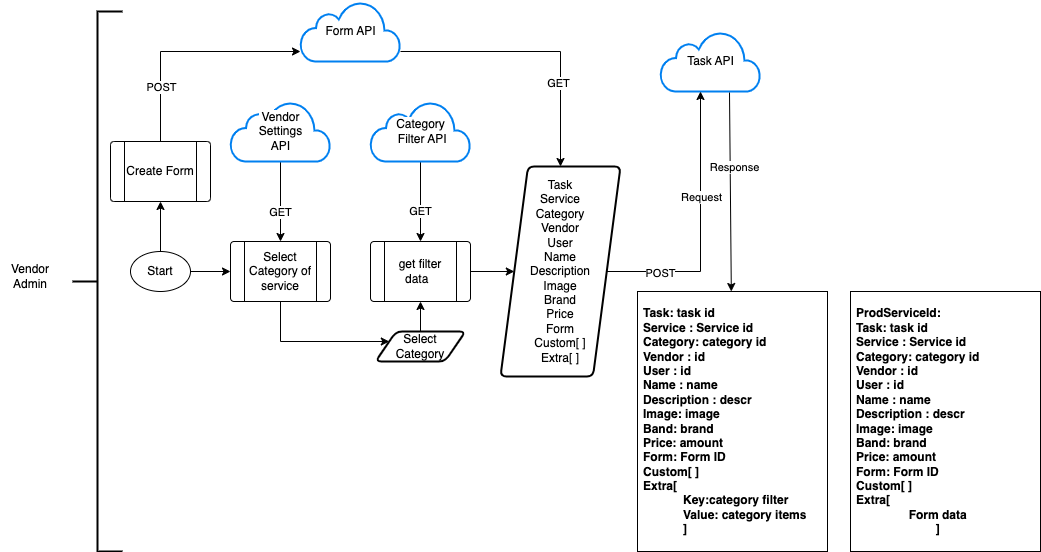

The diagram above was exported from draw.io. Its source (the exported page's mxGraphModel, read from the mxfile embedded in the PNG):
<mxGraphModel dx="663" dy="446" grid="1" gridSize="10" guides="1" tooltips="1" connect="1" arrows="1" fold="1" page="1" pageScale="1" pageWidth="827" pageHeight="1169" math="0" shadow="0">
  <root>
    <mxCell id="0" />
    <mxCell id="1" parent="0" />
    <mxCell id="X72t_BZl-asWM4cWVI5v-5" value="Task API" style="html=1;verticalLabelPosition=middle;align=center;labelBackgroundColor=#ffffff;verticalAlign=middle;strokeWidth=2;strokeColor=#0080F0;shadow=0;dashed=0;shape=mxgraph.ios7.icons.cloud;labelPosition=center;" vertex="1" parent="1">
      <mxGeometry x="660" y="160" width="100" height="60" as="geometry" />
    </mxCell>
    <mxCell id="X72t_BZl-asWM4cWVI5v-26" value="" style="edgeStyle=orthogonalEdgeStyle;rounded=0;orthogonalLoop=1;jettySize=auto;html=1;" edge="1" parent="1" source="X72t_BZl-asWM4cWVI5v-6" target="X72t_BZl-asWM4cWVI5v-13">
      <mxGeometry relative="1" as="geometry">
        <Array as="points">
          <mxPoint x="560" y="180" />
        </Array>
      </mxGeometry>
    </mxCell>
    <mxCell id="X72t_BZl-asWM4cWVI5v-27" value="GET" style="edgeLabel;html=1;align=center;verticalAlign=middle;resizable=0;points=[];" vertex="1" connectable="0" parent="X72t_BZl-asWM4cWVI5v-26">
      <mxGeometry x="0.2561" y="-2" relative="1" as="geometry">
        <mxPoint y="19" as="offset" />
      </mxGeometry>
    </mxCell>
    <mxCell id="X72t_BZl-asWM4cWVI5v-6" value="Form API" style="html=1;verticalLabelPosition=middle;align=center;labelBackgroundColor=#ffffff;verticalAlign=middle;strokeWidth=2;strokeColor=#0080F0;shadow=0;dashed=0;shape=mxgraph.ios7.icons.cloud;labelPosition=center;" vertex="1" parent="1">
      <mxGeometry x="300" y="130" width="100" height="60" as="geometry" />
    </mxCell>
    <mxCell id="X72t_BZl-asWM4cWVI5v-24" value="" style="edgeStyle=orthogonalEdgeStyle;rounded=0;orthogonalLoop=1;jettySize=auto;html=1;" edge="1" parent="1" source="X72t_BZl-asWM4cWVI5v-7" target="X72t_BZl-asWM4cWVI5v-12">
      <mxGeometry relative="1" as="geometry" />
    </mxCell>
    <mxCell id="X72t_BZl-asWM4cWVI5v-25" value="GET" style="edgeLabel;html=1;align=center;verticalAlign=middle;resizable=0;points=[];" vertex="1" connectable="0" parent="X72t_BZl-asWM4cWVI5v-24">
      <mxGeometry x="0.5429" y="3" relative="1" as="geometry">
        <mxPoint x="-3" y="-12" as="offset" />
      </mxGeometry>
    </mxCell>
    <mxCell id="X72t_BZl-asWM4cWVI5v-7" value="Category&lt;br&gt;&amp;nbsp;Filter API" style="html=1;verticalLabelPosition=middle;align=center;labelBackgroundColor=#ffffff;verticalAlign=middle;strokeWidth=2;strokeColor=#0080F0;shadow=0;dashed=0;shape=mxgraph.ios7.icons.cloud;labelPosition=center;" vertex="1" parent="1">
      <mxGeometry x="370" y="230" width="100" height="60" as="geometry" />
    </mxCell>
    <mxCell id="X72t_BZl-asWM4cWVI5v-16" value="" style="edgeStyle=orthogonalEdgeStyle;rounded=0;orthogonalLoop=1;jettySize=auto;html=1;" edge="1" parent="1" source="X72t_BZl-asWM4cWVI5v-9" target="X72t_BZl-asWM4cWVI5v-11">
      <mxGeometry relative="1" as="geometry" />
    </mxCell>
    <mxCell id="X72t_BZl-asWM4cWVI5v-18" value="" style="edgeStyle=orthogonalEdgeStyle;rounded=0;orthogonalLoop=1;jettySize=auto;html=1;" edge="1" parent="1" source="X72t_BZl-asWM4cWVI5v-9" target="X72t_BZl-asWM4cWVI5v-14">
      <mxGeometry relative="1" as="geometry" />
    </mxCell>
    <mxCell id="X72t_BZl-asWM4cWVI5v-9" value="Start" style="ellipse;whiteSpace=wrap;html=1;" vertex="1" parent="1">
      <mxGeometry x="130" y="380" width="60" height="40" as="geometry" />
    </mxCell>
    <mxCell id="X72t_BZl-asWM4cWVI5v-37" value="" style="edgeStyle=orthogonalEdgeStyle;rounded=0;orthogonalLoop=1;jettySize=auto;html=1;" edge="1" parent="1" source="X72t_BZl-asWM4cWVI5v-11" target="X72t_BZl-asWM4cWVI5v-36">
      <mxGeometry relative="1" as="geometry">
        <Array as="points">
          <mxPoint x="280" y="470" />
        </Array>
      </mxGeometry>
    </mxCell>
    <mxCell id="X72t_BZl-asWM4cWVI5v-11" value="Select Category of service" style="verticalLabelPosition=middle;verticalAlign=middle;html=1;shape=process;whiteSpace=wrap;rounded=1;size=0.14;arcSize=6;labelPosition=center;align=center;" vertex="1" parent="1">
      <mxGeometry x="230" y="370" width="100" height="60" as="geometry" />
    </mxCell>
    <mxCell id="X72t_BZl-asWM4cWVI5v-19" value="" style="edgeStyle=orthogonalEdgeStyle;rounded=0;orthogonalLoop=1;jettySize=auto;html=1;" edge="1" parent="1" source="X72t_BZl-asWM4cWVI5v-12" target="X72t_BZl-asWM4cWVI5v-13">
      <mxGeometry relative="1" as="geometry" />
    </mxCell>
    <mxCell id="X72t_BZl-asWM4cWVI5v-12" value="get filter data&amp;nbsp;&amp;nbsp;" style="verticalLabelPosition=middle;verticalAlign=middle;html=1;shape=process;whiteSpace=wrap;rounded=1;size=0.14;arcSize=6;labelPosition=center;align=center;" vertex="1" parent="1">
      <mxGeometry x="370" y="370" width="100" height="60" as="geometry" />
    </mxCell>
    <mxCell id="X72t_BZl-asWM4cWVI5v-28" value="" style="edgeStyle=orthogonalEdgeStyle;rounded=0;orthogonalLoop=1;jettySize=auto;html=1;" edge="1" parent="1" source="X72t_BZl-asWM4cWVI5v-13" target="X72t_BZl-asWM4cWVI5v-5">
      <mxGeometry relative="1" as="geometry">
        <Array as="points">
          <mxPoint x="700" y="400" />
        </Array>
      </mxGeometry>
    </mxCell>
    <mxCell id="X72t_BZl-asWM4cWVI5v-29" value="POST" style="edgeLabel;html=1;align=center;verticalAlign=middle;resizable=0;points=[];" vertex="1" connectable="0" parent="X72t_BZl-asWM4cWVI5v-28">
      <mxGeometry x="-0.6053" y="-2" relative="1" as="geometry">
        <mxPoint as="offset" />
      </mxGeometry>
    </mxCell>
    <mxCell id="X72t_BZl-asWM4cWVI5v-30" value="Request" style="edgeLabel;html=1;align=center;verticalAlign=middle;resizable=0;points=[];" vertex="1" connectable="0" parent="X72t_BZl-asWM4cWVI5v-28">
      <mxGeometry x="0.2248" y="-1" relative="1" as="geometry">
        <mxPoint as="offset" />
      </mxGeometry>
    </mxCell>
    <mxCell id="X72t_BZl-asWM4cWVI5v-13" value="Task&lt;br&gt;Service&lt;br&gt;Category&lt;br&gt;Vendor&lt;br&gt;User&lt;br&gt;Name&lt;br&gt;Description&lt;br&gt;Image&lt;br&gt;Brand&lt;br&gt;Price&lt;br&gt;Form&lt;br&gt;Custom[ ]&lt;br&gt;Extra[ ]" style="shape=parallelogram;html=1;strokeWidth=2;perimeter=parallelogramPerimeter;whiteSpace=wrap;rounded=1;arcSize=12;size=0.23;" vertex="1" parent="1">
      <mxGeometry x="500" y="295" width="120" height="210" as="geometry" />
    </mxCell>
    <mxCell id="X72t_BZl-asWM4cWVI5v-15" value="" style="edgeStyle=orthogonalEdgeStyle;rounded=0;orthogonalLoop=1;jettySize=auto;html=1;" edge="1" parent="1" source="X72t_BZl-asWM4cWVI5v-14" target="X72t_BZl-asWM4cWVI5v-6">
      <mxGeometry relative="1" as="geometry">
        <Array as="points">
          <mxPoint x="160" y="180" />
        </Array>
      </mxGeometry>
    </mxCell>
    <mxCell id="X72t_BZl-asWM4cWVI5v-20" value="POST" style="edgeLabel;html=1;align=center;verticalAlign=middle;resizable=0;points=[];" vertex="1" connectable="0" parent="X72t_BZl-asWM4cWVI5v-15">
      <mxGeometry x="-0.5294" y="-1" relative="1" as="geometry">
        <mxPoint as="offset" />
      </mxGeometry>
    </mxCell>
    <mxCell id="X72t_BZl-asWM4cWVI5v-14" value="Create Form" style="verticalLabelPosition=middle;verticalAlign=middle;html=1;shape=process;whiteSpace=wrap;rounded=1;size=0.14;arcSize=6;labelPosition=center;align=center;" vertex="1" parent="1">
      <mxGeometry x="110" y="270" width="100" height="60" as="geometry" />
    </mxCell>
    <mxCell id="X72t_BZl-asWM4cWVI5v-22" value="" style="edgeStyle=orthogonalEdgeStyle;rounded=0;orthogonalLoop=1;jettySize=auto;html=1;" edge="1" parent="1" source="X72t_BZl-asWM4cWVI5v-21" target="X72t_BZl-asWM4cWVI5v-11">
      <mxGeometry relative="1" as="geometry">
        <Array as="points">
          <mxPoint x="280" y="280" />
          <mxPoint x="280" y="280" />
        </Array>
      </mxGeometry>
    </mxCell>
    <mxCell id="X72t_BZl-asWM4cWVI5v-23" value="GET" style="edgeLabel;html=1;align=center;verticalAlign=middle;resizable=0;points=[];" vertex="1" connectable="0" parent="X72t_BZl-asWM4cWVI5v-22">
      <mxGeometry x="0.7355" y="-2" relative="1" as="geometry">
        <mxPoint x="2" y="-19" as="offset" />
      </mxGeometry>
    </mxCell>
    <mxCell id="X72t_BZl-asWM4cWVI5v-21" value="Vendor &lt;br&gt;Settings&lt;br&gt;API" style="html=1;verticalLabelPosition=middle;align=center;labelBackgroundColor=#ffffff;verticalAlign=middle;strokeWidth=2;strokeColor=#0080F0;shadow=0;dashed=0;shape=mxgraph.ios7.icons.cloud;labelPosition=center;" vertex="1" parent="1">
      <mxGeometry x="230" y="230" width="100" height="60" as="geometry" />
    </mxCell>
    <mxCell id="X72t_BZl-asWM4cWVI5v-31" value="Task: task id&lt;br&gt;Service : Service id&lt;br&gt;Category: category id&lt;br&gt;Vendor : id&lt;br style=&quot;border-color: var(--border-color); text-align: center;&quot;&gt;&lt;span style=&quot;text-align: center;&quot;&gt;User : id&lt;/span&gt;&lt;br style=&quot;border-color: var(--border-color); text-align: center;&quot;&gt;&lt;span style=&quot;text-align: center;&quot;&gt;Name : name&lt;/span&gt;&lt;br style=&quot;border-color: var(--border-color); text-align: center;&quot;&gt;&lt;span style=&quot;text-align: center;&quot;&gt;Description : descr&lt;/span&gt;&lt;br style=&quot;border-color: var(--border-color); text-align: center;&quot;&gt;&lt;span style=&quot;text-align: center;&quot;&gt;Image: image&lt;/span&gt;&lt;br style=&quot;border-color: var(--border-color); text-align: center;&quot;&gt;&lt;span style=&quot;text-align: center;&quot;&gt;Band: brand&lt;/span&gt;&lt;br style=&quot;border-color: var(--border-color); text-align: center;&quot;&gt;&lt;span style=&quot;text-align: center;&quot;&gt;Price: amount&lt;/span&gt;&lt;br style=&quot;border-color: var(--border-color); text-align: center;&quot;&gt;&lt;span style=&quot;text-align: center;&quot;&gt;Form: Form ID&lt;/span&gt;&lt;br style=&quot;border-color: var(--border-color); text-align: center;&quot;&gt;&lt;span style=&quot;text-align: center;&quot;&gt;Custom[ ]&lt;/span&gt;&lt;br style=&quot;border-color: var(--border-color); text-align: center;&quot;&gt;&lt;span style=&quot;text-align: center;&quot;&gt;Extra[ &lt;br&gt;&lt;/span&gt;&lt;blockquote style=&quot;margin: 0 0 0 40px; border: none; padding: 0px;&quot;&gt;&lt;span style=&quot;text-align: center;&quot;&gt;Key:category filter&lt;br&gt;&lt;/span&gt;&lt;span style=&quot;text-align: center;&quot;&gt;Value: category items&lt;br&gt;&lt;/span&gt;&lt;span style=&quot;text-align: center;&quot;&gt;]&lt;/span&gt;&lt;/blockquote&gt;" style="text;align=left;verticalAlign=middle;spacingLeft=4;spacingRight=4;overflow=hidden;points=[[0,0.5],[1,0.5]];portConstraint=eastwest;rotatable=0;whiteSpace=wrap;html=1;fontStyle=1;fillColor=default;gradientColor=none;strokeColor=default;" vertex="1" parent="1">
      <mxGeometry x="637" y="420" width="190" height="260" as="geometry" />
    </mxCell>
    <mxCell id="X72t_BZl-asWM4cWVI5v-32" value="" style="endArrow=classic;html=1;rounded=0;exitX=0.69;exitY=1.017;exitDx=0;exitDy=0;exitPerimeter=0;" edge="1" parent="1" source="X72t_BZl-asWM4cWVI5v-5" target="X72t_BZl-asWM4cWVI5v-31">
      <mxGeometry width="50" height="50" relative="1" as="geometry">
        <mxPoint x="570" y="490" as="sourcePoint" />
        <mxPoint x="620" y="440" as="targetPoint" />
      </mxGeometry>
    </mxCell>
    <mxCell id="X72t_BZl-asWM4cWVI5v-33" value="Response" style="edgeLabel;html=1;align=center;verticalAlign=middle;resizable=0;points=[];" vertex="1" connectable="0" parent="X72t_BZl-asWM4cWVI5v-32">
      <mxGeometry x="0.0193" y="4" relative="1" as="geometry">
        <mxPoint y="-27" as="offset" />
      </mxGeometry>
    </mxCell>
    <mxCell id="X72t_BZl-asWM4cWVI5v-34" value="" style="strokeWidth=2;html=1;shape=mxgraph.flowchart.annotation_2;align=left;labelPosition=right;pointerEvents=1;" vertex="1" parent="1">
      <mxGeometry x="72" y="140" width="50" height="540" as="geometry" />
    </mxCell>
    <mxCell id="X72t_BZl-asWM4cWVI5v-35" value="Vendor Admin" style="text;html=1;strokeColor=none;fillColor=none;align=center;verticalAlign=middle;whiteSpace=wrap;rounded=0;" vertex="1" parent="1">
      <mxGeometry y="390" width="60" height="30" as="geometry" />
    </mxCell>
    <mxCell id="X72t_BZl-asWM4cWVI5v-38" value="" style="edgeStyle=orthogonalEdgeStyle;rounded=0;orthogonalLoop=1;jettySize=auto;html=1;" edge="1" parent="1" source="X72t_BZl-asWM4cWVI5v-36" target="X72t_BZl-asWM4cWVI5v-12">
      <mxGeometry relative="1" as="geometry" />
    </mxCell>
    <mxCell id="X72t_BZl-asWM4cWVI5v-36" value="Select &lt;br&gt;Category" style="shape=parallelogram;html=1;strokeWidth=2;perimeter=parallelogramPerimeter;whiteSpace=wrap;rounded=1;arcSize=12;size=0.23;" vertex="1" parent="1">
      <mxGeometry x="375" y="460" width="90" height="30" as="geometry" />
    </mxCell>
    <mxCell id="X72t_BZl-asWM4cWVI5v-39" value="ProdServiceId:&amp;nbsp;&lt;br&gt;Task: task id&lt;br&gt;Service : Service id&lt;br&gt;Category: category id&lt;br&gt;Vendor : id&lt;br style=&quot;border-color: var(--border-color); text-align: center;&quot;&gt;&lt;span style=&quot;text-align: center;&quot;&gt;User : id&lt;/span&gt;&lt;br style=&quot;border-color: var(--border-color); text-align: center;&quot;&gt;&lt;span style=&quot;text-align: center;&quot;&gt;Name : name&lt;/span&gt;&lt;br style=&quot;border-color: var(--border-color); text-align: center;&quot;&gt;&lt;span style=&quot;text-align: center;&quot;&gt;Description : descr&lt;/span&gt;&lt;br style=&quot;border-color: var(--border-color); text-align: center;&quot;&gt;&lt;span style=&quot;text-align: center;&quot;&gt;Image: image&lt;/span&gt;&lt;br style=&quot;border-color: var(--border-color); text-align: center;&quot;&gt;&lt;span style=&quot;text-align: center;&quot;&gt;Band: brand&lt;/span&gt;&lt;br style=&quot;border-color: var(--border-color); text-align: center;&quot;&gt;&lt;span style=&quot;text-align: center;&quot;&gt;Price: amount&lt;/span&gt;&lt;br style=&quot;border-color: var(--border-color); text-align: center;&quot;&gt;&lt;span style=&quot;text-align: center;&quot;&gt;Form: Form ID&lt;/span&gt;&lt;br style=&quot;border-color: var(--border-color); text-align: center;&quot;&gt;&lt;span style=&quot;text-align: center;&quot;&gt;Custom[ ]&lt;/span&gt;&lt;br style=&quot;border-color: var(--border-color); text-align: center;&quot;&gt;&lt;span style=&quot;text-align: center;&quot;&gt;Extra[ &lt;br&gt;&lt;/span&gt;&lt;blockquote style=&quot;text-align: center; margin: 0px 0px 0px 40px; border: none; padding: 0px;&quot;&gt;Form data&lt;br&gt;&lt;span style=&quot;background-color: initial;&quot;&gt;]&lt;/span&gt;&lt;/blockquote&gt;" style="text;align=left;verticalAlign=middle;spacingLeft=4;spacingRight=4;overflow=hidden;points=[[0,0.5],[1,0.5]];portConstraint=eastwest;rotatable=0;whiteSpace=wrap;html=1;fontStyle=1;fillColor=default;gradientColor=none;strokeColor=default;" vertex="1" parent="1">
      <mxGeometry x="850" y="420" width="190" height="260" as="geometry" />
    </mxCell>
  </root>
</mxGraphModel>